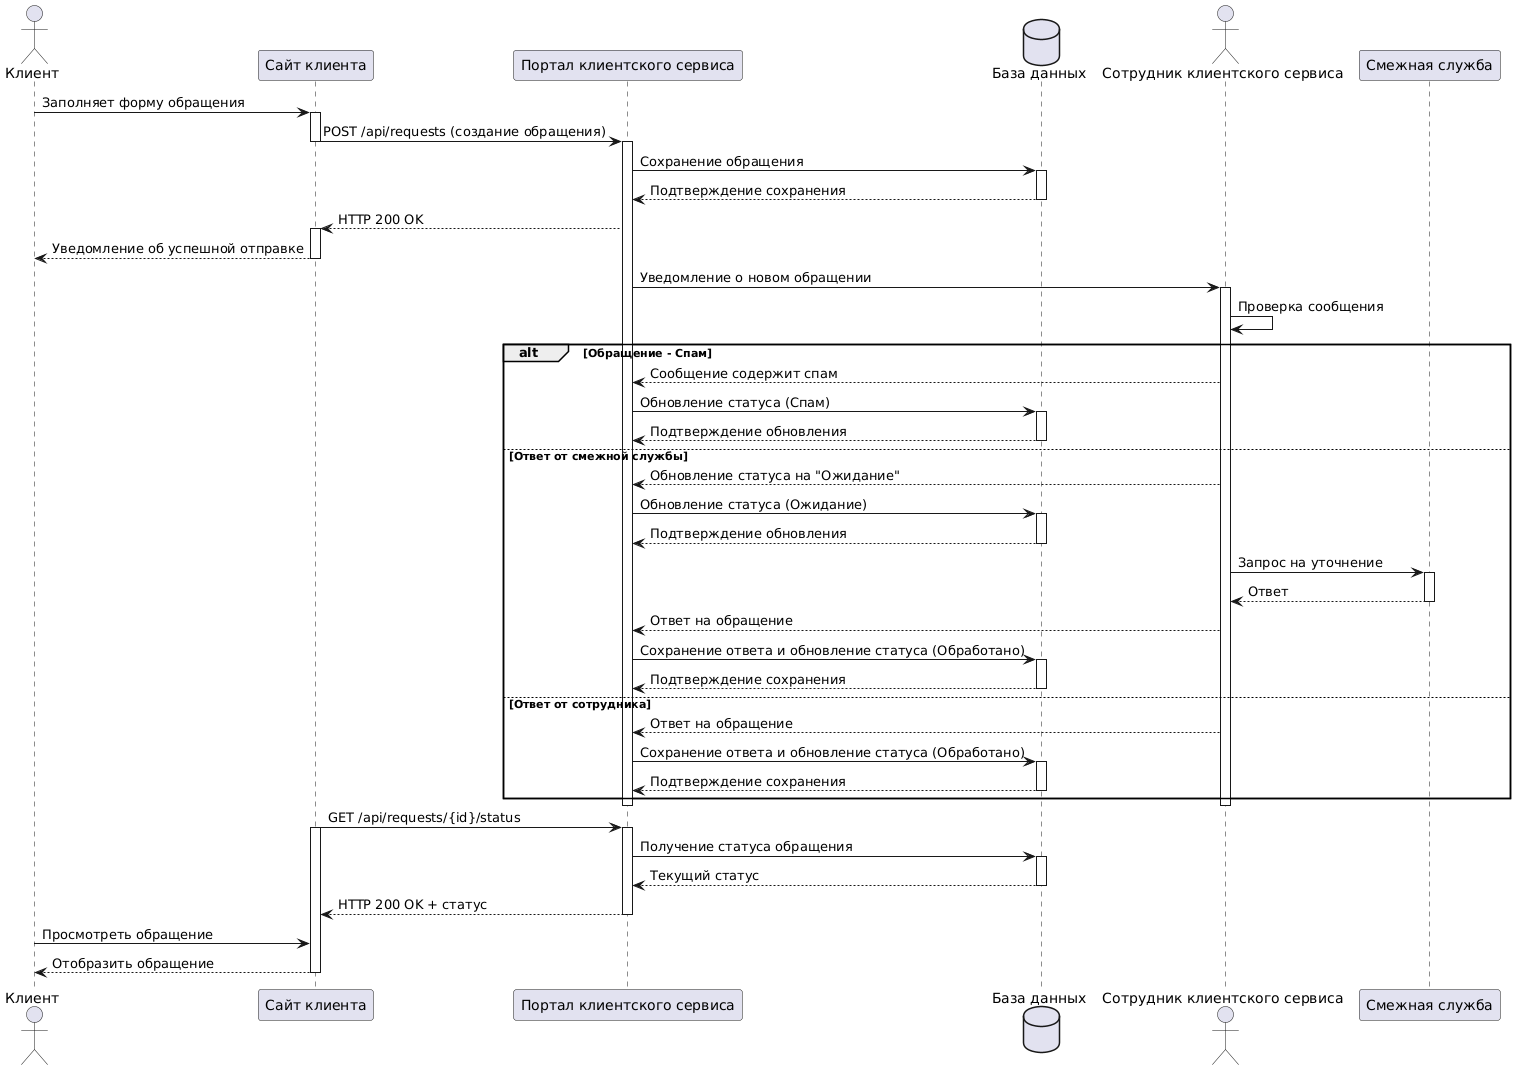

The diagram above was rendered by PlantUML. Its source (embedded in the PNG):
@startuml
actor Клиент
participant "Сайт клиента" as Website
participant "Портал клиентского сервиса" as SupportPortal
database "База данных" as Database
actor "Сотрудник клиентского сервиса" as Agent
participant "Смежная служба" as RelatedDept

Клиент -> Website: Заполняет форму обращения
activate Website
Website -> SupportPortal: POST /api/requests (создание обращения)
deactivate Website

activate SupportPortal
SupportPortal -> Database: Сохранение обращения
activate Database
Database --> SupportPortal: Подтверждение сохранения
deactivate Database

SupportPortal --> Website: HTTP 200 OK
activate Website
Website --> Клиент: Уведомление об успешной отправке
deactivate Website

SupportPortal -> Agent: Уведомление о новом обращении
activate Agent
Agent -> Agent: Проверка сообщения

alt Обращение - Спам
    Agent --> SupportPortal: Сообщение содержит спам
    SupportPortal -> Database: Обновление статуса (Спам)
    activate Database
    Database --> SupportPortal: Подтверждение обновления
    deactivate Database

else Ответ от смежной службы
    Agent --> SupportPortal: Обновление статуса на "Ожидание"
    SupportPortal -> Database: Обновление статуса (Ожидание)
    activate Database
    Database --> SupportPortal: Подтверждение обновления
    deactivate Database

    Agent -> RelatedDept: Запрос на уточнение
    activate RelatedDept
    RelatedDept --> Agent: Ответ
    deactivate RelatedDept

    Agent --> SupportPortal: Ответ на обращение
    SupportPortal -> Database: Сохранение ответа и обновление статуса (Обработано)
    activate Database
    Database --> SupportPortal: Подтверждение сохранения
    deactivate Database   

else Ответ от сотрудника
    Agent --> SupportPortal: Ответ на обращение
    SupportPortal -> Database: Сохранение ответа и обновление статуса (Обработано)
    activate Database
    Database --> SupportPortal: Подтверждение сохранения
    deactivate Database    

end

deactivate Agent
deactivate SupportPortal



Website -> SupportPortal: GET /api/requests/{id}/status
activate Website
activate SupportPortal
SupportPortal -> Database: Получение статуса обращения
activate Database
Database --> SupportPortal: Текущий статус
deactivate Database
SupportPortal --> Website: HTTP 200 OK + статус
deactivate SupportPortal

Клиент -> Website: Просмотреть обращение
Website --> Клиент: Отобразить обращение
deactivate Website
@enduml